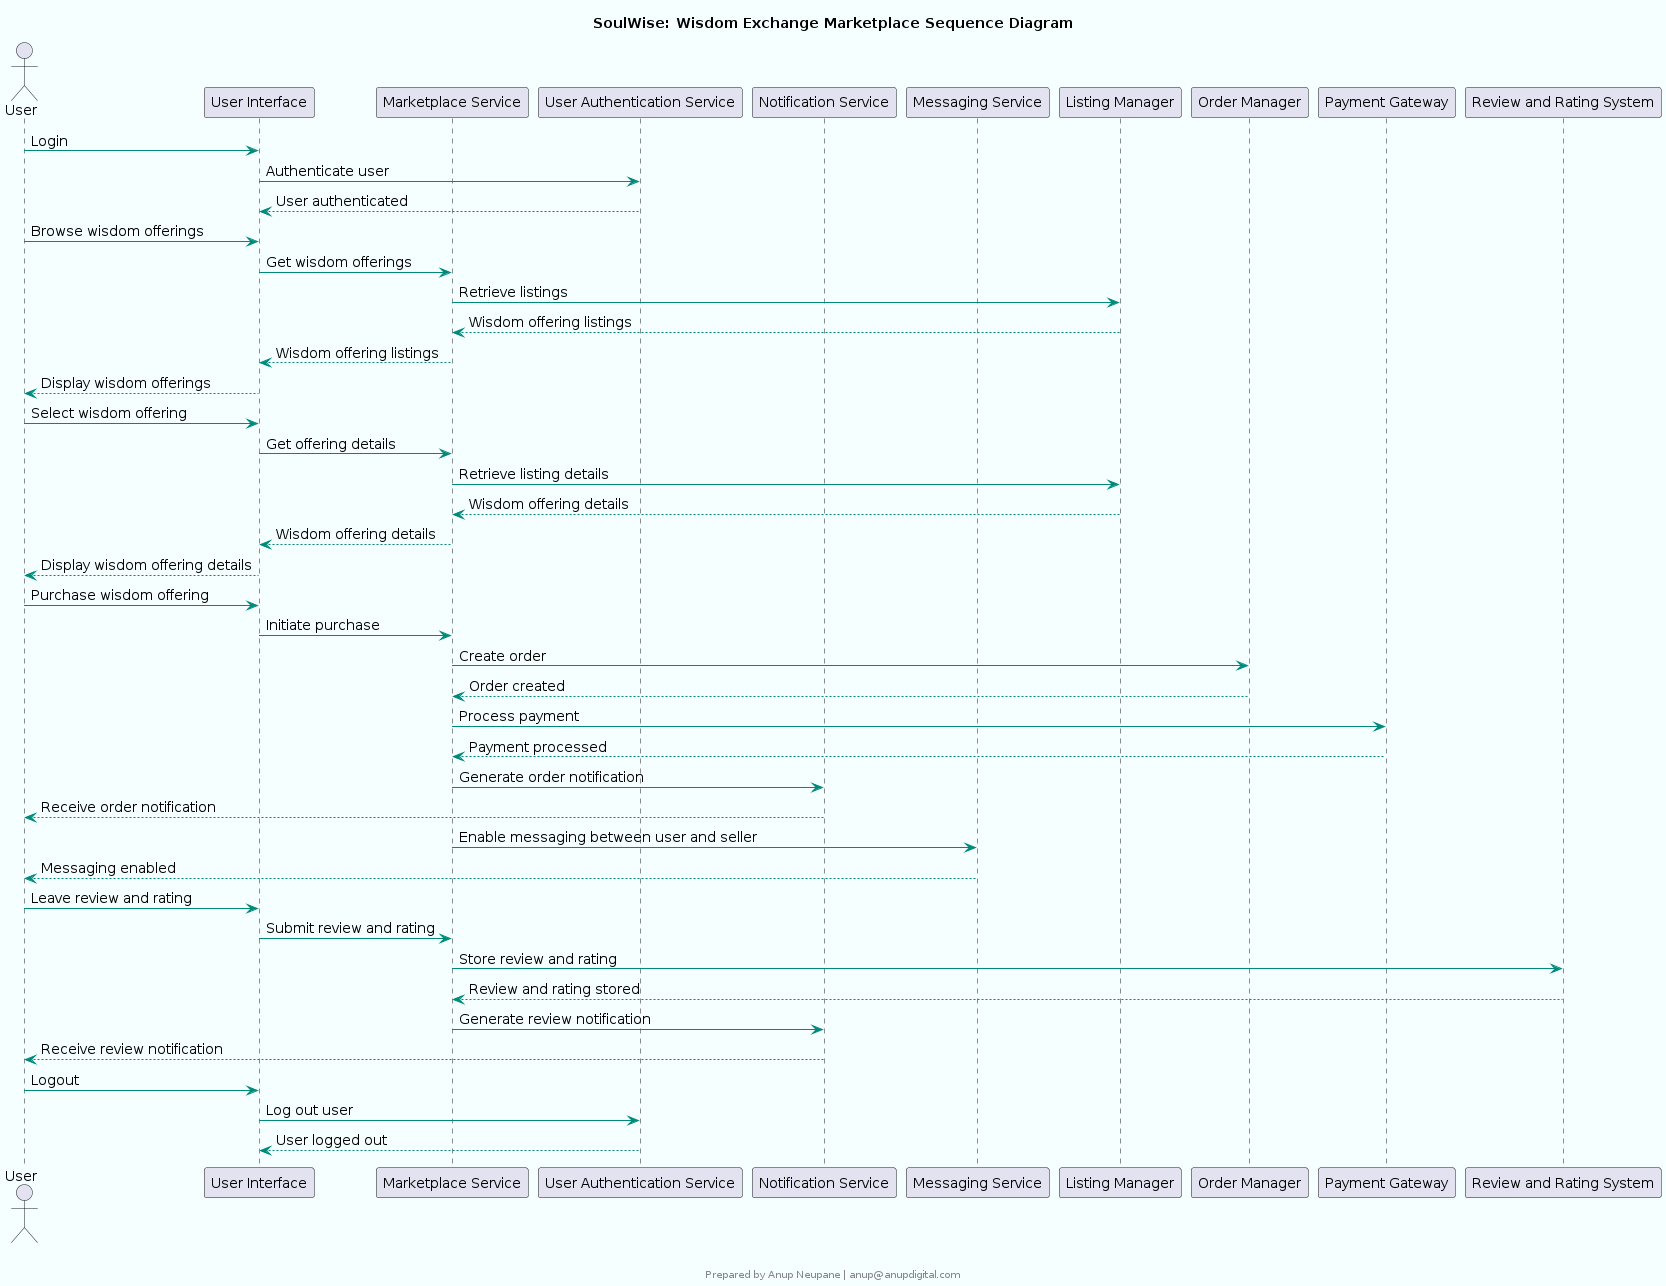

The diagram above was rendered by PlantUML. Its source (embedded in the PNG):
@startuml
skinparam componentStyle rectangle
skinparam backgroundColor #F5FFFF
skinparam componentBackgroundColor #E0F2F1
skinparam componentBorderColor #00897B
skinparam componentFontColor #000000
skinparam componentFontSize 14
skinparam componentFontName Arial
skinparam arrowColor #00897B
skinparam arrowFontColor #000000
skinparam arrowFontSize 14
skinparam arrowFontName Arial

title SoulWise: Wisdom Exchange Marketplace Sequence Diagram

actor User
participant "User Interface" as UI
participant "Marketplace Service" as MS
participant "User Authentication Service" as UAS
participant "Notification Service" as NS
participant "Messaging Service" as MSG
participant "Listing Manager" as LM
participant "Order Manager" as OM
participant "Payment Gateway" as PG
participant "Review and Rating System" as RRS

User -> UI: Login
UI -> UAS: Authenticate user
UAS --> UI: User authenticated
User -> UI: Browse wisdom offerings
UI -> MS: Get wisdom offerings
MS -> LM: Retrieve listings
LM --> MS: Wisdom offering listings
MS --> UI: Wisdom offering listings
UI --> User: Display wisdom offerings
User -> UI: Select wisdom offering
UI -> MS: Get offering details
MS -> LM: Retrieve listing details
LM --> MS: Wisdom offering details
MS --> UI: Wisdom offering details
UI --> User: Display wisdom offering details
User -> UI: Purchase wisdom offering
UI -> MS: Initiate purchase
MS -> OM: Create order
OM --> MS: Order created
MS -> PG: Process payment
PG --> MS: Payment processed
MS -> NS: Generate order notification
NS --> User: Receive order notification
MS -> MSG: Enable messaging between user and seller
MSG --> User: Messaging enabled
User -> UI: Leave review and rating
UI -> MS: Submit review and rating
MS -> RRS: Store review and rating
RRS --> MS: Review and rating stored
MS -> NS: Generate review notification
NS --> User: Receive review notification
User -> UI: Logout
UI -> UAS: Log out user
UAS --> UI: User logged out

footer 


Prepared by Anup Neupane | anup@anupdigital.com
endfooter
@enduml